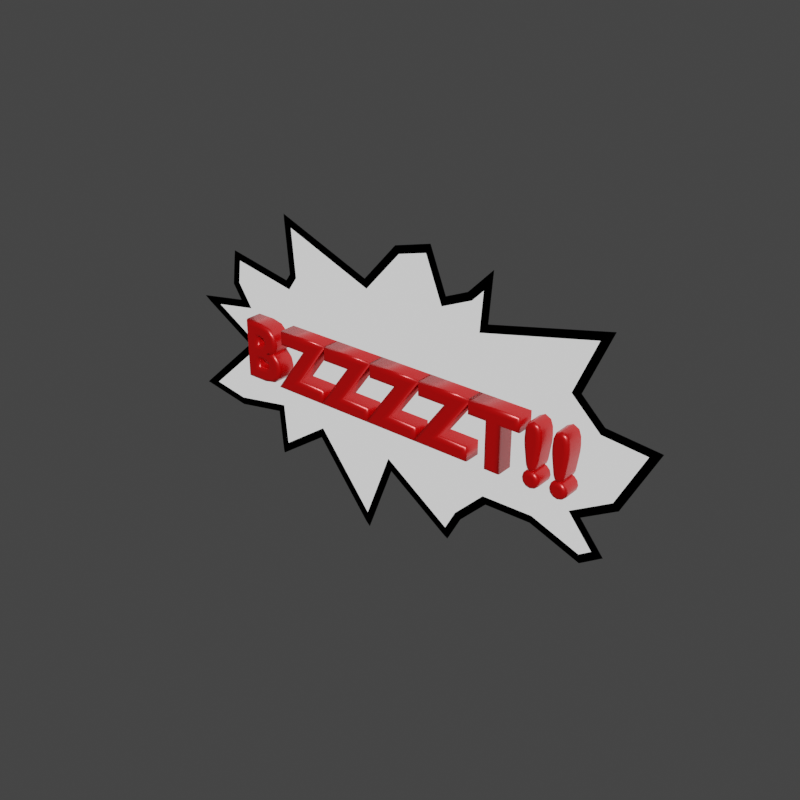 # Source: letter_sfx.blend  (saved by Blender 2.90.1; exported with 4.5.12 LTS)
import bpy
from mathutils import Matrix  # noqa: F401  (used for matrix-valued properties, if any)

bpy.ops.wm.read_factory_settings(use_empty=True)
scene = bpy.context.scene
scene.name = 'Scene'

# ---- collections
col_letters = bpy.data.collections.new('Letters'); scene.collection.children.link(col_letters)

# ---- materials (node trees are filled in below, after node groups)
mat_white = bpy.data.materials.new('white')
mat_white.use_transparent_shadow = False
mat_black = bpy.data.materials.new('black')
mat_black.use_transparent_shadow = False
mat_material = bpy.data.materials.new('Material')
mat_material.use_backface_culling = True
mat_material.use_transparent_shadow = False
mat_material.diffuse_color = (0.0, 0.0, 0.0, 1.0)

# ---- material node trees
mat_white.use_nodes = True; mat_white.node_tree.nodes.clear()
_N = mat_white.node_tree.nodes; _L = mat_white.node_tree.links
n0 = _N.new('ShaderNodeOutputMaterial'); n0.name = 'Material Output'; n0.location = (300, 300)
n1 = _N.new('ShaderNodeBackground'); n1.name = 'Background'; n1.location = (10, 300)
_L.new(n1.outputs[0], n0.inputs[0])
n0.is_active_output = True
mat_black.use_nodes = True; mat_black.node_tree.nodes.clear()
_N = mat_black.node_tree.nodes; _L = mat_black.node_tree.links
n0 = _N.new('ShaderNodeOutputMaterial'); n0.name = 'Material Output'; n0.location = (300, 300)
n1 = _N.new('ShaderNodeBackground'); n1.name = 'Background'; n1.location = (10, 300)
n1.inputs[0].default_value = (0.0, 0.0, 0.0, 1.0)
_L.new(n1.outputs[0], n0.inputs[0])
n0.is_active_output = True
mat_material.use_nodes = True; mat_material.node_tree.nodes.clear()
_N = mat_material.node_tree.nodes; _L = mat_material.node_tree.links
n0 = _N.new('ShaderNodeOutputMaterial'); n0.name = 'Material Output'; n0.location = (300, 300)
n1 = _N.new('ShaderNodeBsdfPrincipled'); n1.name = 'Principled BSDF'; n1.location = (10, 300)
n1.distribution = 'GGX'
n1.subsurface_method = 'BURLEY'
n1.inputs[0].default_value = (0.6982, 0.0, 0.0, 1.0)
n1.inputs[1].default_value = 0.33
n1.inputs[2].default_value = 0.332
n1.inputs[3].default_value = 1.45
n1.inputs[13].default_value = 1.0
n1.inputs[27].default_value = (0.0, 0.0, 0.0, 1.0)
n1.inputs[28].default_value = 1.0
_L.new(n1.outputs[0], n0.inputs[0])
n0.is_active_output = True

# ---- world
world_world = bpy.data.worlds.new('World'); scene.world = world_world
world_world.use_nodes = True; world_world.node_tree.nodes.clear()
_N = world_world.node_tree.nodes; _L = world_world.node_tree.links
n0 = _N.new('ShaderNodeOutputWorld'); n0.name = 'World Output'; n0.location = (412, 325)
n1 = _N.new('ShaderNodeBackground'); n1.name = 'Background'; n1.location = (227, 302)
n1.inputs[0].default_value = (0.05088, 0.05088, 0.05088, 0.0)
n2 = _N.new('ShaderNodeBackground'); n2.name = 'Background.001'; n2.location = (222, 325)
n2.inputs[0].default_value = (0.04971, 0.04971, 0.04971, 1.0)
_L.new(n2.outputs[0], n0.inputs[0])
n0.is_active_output = True
world_world.color = (0.0331, 0.0331, 0.0331)
world_world.use_sun_shadow = False
world_world.sun_shadow_jitter_overblur = 0.0

# ---- meshes
me_circle = bpy.data.meshes.new('Circle')
me_circle.from_pydata([(0.2546, 7.346e-09, -0.1144), (0.09937, -1.005e-08, 0.1497), (0.3299, -5.423e-09, 0.04117), (0.2656, -1.258e-08, 0.1505), (-0.3269, 3.236e-09, -0.08386), (-0.0006224, -1.296e-08, 0.1786), (-0.01227, 8.155e-09, -0.09712), (-0.1692, -1.287e-08, 0.1763), (-0.3143, -5.158e-09, 0.0392), (-0.2609, -7.442e-09, 0.1123), (0.1277, 7.147e-09, -0.09139), (0.2448, 5.037e-09, -0.06137), (0.2357, -7.568e-09, 0.07969), (0.1185, -7.622e-09, 0.118), (0.04275, -1.652e-08, 0.1898), (-0.2399, -2.595e-09, -0.00456), (-0.2494, -3.557e-09, 0.04984), (-0.1733, -5.247e-09, 0.0947), (-0.04724, -8.281e-09, 0.1275), (-0.1953, 5.699e-09, -0.08107), (-0.1906, 1.357e-08, -0.1382), (0.07524, 1.624e-08, -0.1582), (-0.1235, 7.459e-09, -0.09194), (-0.04773, 2.072e-08, -0.1902), (0.2922, 1.253e-09, -0.0332), (0.2693, -3.23e-09, 0.0474), (0.1227, -1.319e-08, 0.1731), (0.06474, -9.139e-09, 0.1349), (-0.1637, -7.093e-09, 0.1084), (-0.2659, -6.972e-09, 0.07526), (-0.2685, 4.62e-09, -0.09416), (0.09129, 1.204e-08, -0.1278), (0.1907, 4.115e-09, -0.0904), (0.2759, 5.407e-09, -0.1)], [], [(4, 30, 19, 20, 22, 23, 6, 21, 31, 10, 32, 0, 33, 11, 24, 2, 25, 12, 3, 13, 26, 1, 27, 14, 5, 18, 7, 28, 17, 9, 29, 16, 8, 15)])
_k = {(20, 22): 0.2549, (10, 32): 0.2549, (2, 24): 0.2549, (3, 12): 0.2549, (13, 26): 0.2549, (5, 14): 0.2549, (11, 33): 0.2549, (8, 15): 0.2549, (9, 29): 0.2549, (7, 28): 0.2549, (5, 18): 0.2549, (19, 30): 0.2549, (2, 25): 0.2549, (3, 13): 0.2549, (1, 27): 0.2549, (4, 15): 0.2549, (8, 16): 0.2549, (9, 17): 0.2549, (7, 18): 0.2549, (6, 21): 0.2549, (21, 31): 0.2549, (19, 20): 0.2549, (22, 23): 0.2549, (6, 23): 0.2549, (11, 24): 0.2549, (12, 25): 0.2549, (1, 26): 0.2549, (14, 27): 0.2549, (17, 28): 0.2549, (16, 29): 0.2549, (4, 30): 0.2549, (10, 31): 0.2549, (0, 32): 0.2549, (0, 33): 0.2549}
me_circle.attributes.new('crease_edge', 'FLOAT', 'EDGE').data.foreach_set('value', [_k.get((min(e.vertices), max(e.vertices)), 0.0) for e in me_circle.edges])
_uv = me_circle.uv_layers.new(name='UVMap')
_uv.uv.foreach_set('vector', [0.0, 0.0, 0.0, 0.0, 0.0, 0.0, 0.0, 0.0, 0.0, 0.0, 0.0, 0.0, 0.0, 0.0, 0.0, 0.0, 0.0, 0.0, 0.0, 0.0, 0.0, 0.0, 0.0, 0.0, 0.0, 0.0, 0.0, 0.0, 0.0, 0.0, 0.0, 0.0, 0.0, 0.0, 0.0, 0.0, 0.0, 0.0, 0.0, 0.0, 0.0, 0.0, 0.0, 0.0, 0.0, 0.0, 0.0, 0.0, 0.0, 0.0, 0.0, 0.0, 0.0, 0.0, 0.0, 0.0, 0.0, 0.0, 0.0, 0.0, 0.0, 0.0, 0.0, 0.0, 0.0, 0.0, 0.0, 0.0])
me_circle.materials.append(mat_white)
me_circle.materials.append(mat_black)
me_circle.use_remesh_fix_poles = True
me_circle.use_remesh_preserve_attributes = False
me_circle.use_mirror_vertex_groups = False
me_circle.update()

# ---- curves / text
txt_text = bpy.data.curves.new('Text', 'FONT')
txt_text.dimensions = '2D'
txt_text.body = 'BZZZZT!!'
txt_text.materials.append(mat_material)
txt_text.use_path_clamp = True
txt_text.extrude = 0.01
txt_text.bevel_depth = 0.005
txt_text.resolution_u = 3
txt_text.fill_mode = 'FRONT'
txt_text.align_x = 'CENTER'
txt_text.align_y = 'CENTER'
txt_text.size = 0.1
txt_text.space_character = 1.14

# ---- objects
ob_sfx = bpy.data.objects.new('SFX', me_circle)
ob_text = bpy.data.objects.new('Text', txt_text)

# ---- transforms, parenting, visibility, modifiers, constraints
ob_sfx.location = (0.0, 0.0, 0.0)
ob_sfx.lineart.crease_threshold = 0.0
_vg = ob_sfx.vertex_groups.new(name='tail')
_vg = ob_sfx.vertex_groups.new(name='balloon')
_m = ob_sfx.modifiers.new('Wireframe', 'WIREFRAME')
_m.thickness = 0.01
_m.offset = -0.0354
_m.use_replace = False
_m.use_boundary = True
_m.material_offset = 1
ob_text.parent = ob_sfx
ob_text.location = (0.01, -0.01032, 0.0)
ob_text.rotation_euler = (1.571, -0.0, 0.0)
ob_text.lineart.crease_threshold = 0.0

# ---- collection membership
col_letters.objects.link(ob_sfx)
col_letters.objects.link(ob_text)

# ---- scene / render settings (as saved in the file)
scene.frame_start = 1; scene.frame_end = 72; scene.frame_set(1)
scene.render.engine = 'BLENDER_EEVEE_NEXT'
scene.render.resolution_x = 256
scene.render.resolution_y = 256
scene.render.motion_blur_shutter = 1.0
scene.cycles.use_denoising = False
scene.cycles.samples = 128
scene.cycles.sampling_pattern = 'TABULATED_SOBOL'
scene.cycles.use_adaptive_sampling = False
scene.cycles.use_light_tree = False
scene.eevee.taa_render_samples = 32
scene.eevee.use_gtao = True
scene.eevee.gtao_quality = 0.2349
scene.eevee.gtao_distance = 5.79
scene.eevee.fast_gi_quality = 0.2349
scene.eevee.use_raytracing = True
scene.view_settings.view_transform = 'Filmic'
bpy.context.view_layer.update()

# ---- added for rendering (the .blend has no active camera and no usable light): camera, sun
cam_auto = bpy.data.cameras.new('AutoCamera')
cam_auto.lens = 50.0
cam_auto.sensor_width = 36.0
cam_auto.clip_end = 1000.0
ob_auto_camera = bpy.data.objects.new('AutoCamera', cam_auto)
scene.collection.objects.link(ob_auto_camera)
ob_auto_camera.location = (0.739962, -0.883478, 0.584979)
ob_auto_camera.rotation_euler = (1.09748, -7.21219e-08, 0.694738)
scene.camera = ob_auto_camera
light_auto_sun = bpy.data.lights.new('AutoSun', 'SUN')
light_auto_sun.energy = 3.0
light_auto_sun.angle = 0.0523599
ob_auto_sun = bpy.data.objects.new('AutoSun', light_auto_sun)
scene.collection.objects.link(ob_auto_sun)
ob_auto_sun.rotation_euler = (0.872665, 0.174533, 0.523599)
bpy.context.view_layer.update()
